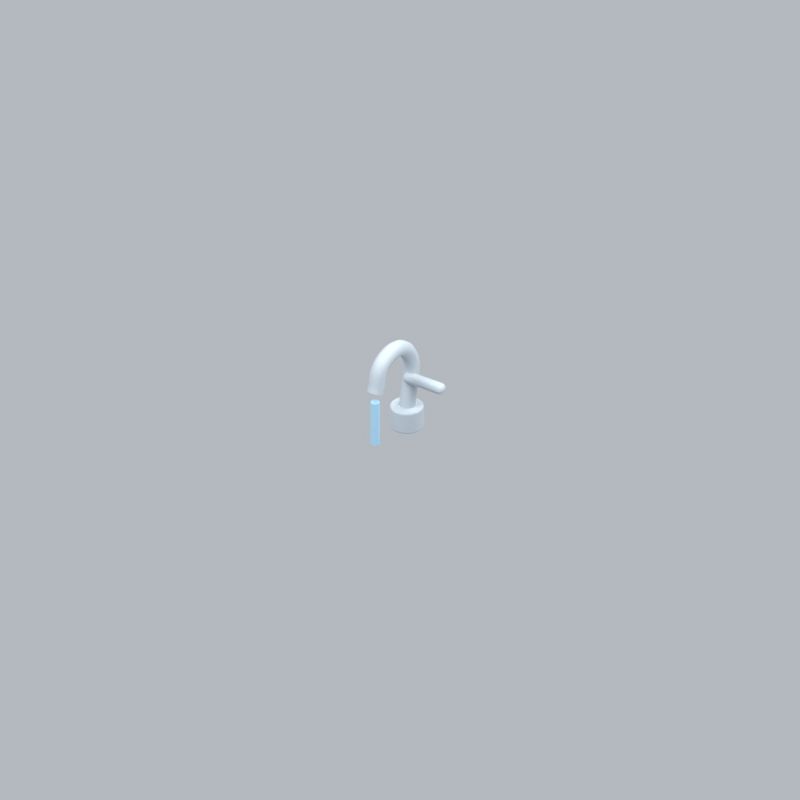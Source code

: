 # Source: bathroomWcTapAni.blend  (saved by Blender 5.2.45; exported with 4.5.12 LTS)
import bpy
from mathutils import Matrix  # noqa: F401  (used for matrix-valued properties, if any)

bpy.ops.wm.read_factory_settings(use_empty=True)
scene = bpy.context.scene
scene.name = 'Scene'

# ---- collections
col_collection = bpy.data.collections.new('Collection'); scene.collection.children.link(col_collection)

# ---- materials (node trees are filled in below, after node groups)
mat_silver = bpy.data.materials.new('silver')
mat_silver.diffuse_color = (0.5029, 0.5711, 0.624, 1.0)
mat_blue = bpy.data.materials.new('blue')
mat_blue.diffuse_color = (0.3968, 0.6654, 0.8714, 1.0)

# ---- material node trees
mat_silver.use_nodes = True; mat_silver.node_tree.nodes.clear()
_N = mat_silver.node_tree.nodes; _L = mat_silver.node_tree.links
n0 = _N.new('ShaderNodeBsdfPrincipled'); n0.name = 'Principled BSDF'; n0.location = (-200, 100)
n0.inputs[0].default_value = (0.5029, 0.5711, 0.624, 1.0)
n0.inputs[2].default_value = 0.72
n0.inputs[10].default_value = 0.005
n1 = _N.new('ShaderNodeOutputMaterial'); n1.name = 'Material Output'; n1.location = (200, 100)
_L.new(n0.outputs[0], n1.inputs[0])
n1.is_active_output = True
mat_blue.use_nodes = True; mat_blue.node_tree.nodes.clear()
_N = mat_blue.node_tree.nodes; _L = mat_blue.node_tree.links
n0 = _N.new('ShaderNodeBsdfPrincipled'); n0.name = 'Principled BSDF'; n0.location = (-200, 100)
n0.inputs[0].default_value = (0.3968, 0.6654, 0.8714, 1.0)
n0.inputs[2].default_value = 0.72
n0.inputs[10].default_value = 0.005
n1 = _N.new('ShaderNodeOutputMaterial'); n1.name = 'Material Output'; n1.location = (200, 100)
_L.new(n0.outputs[0], n1.inputs[0])
n1.is_active_output = True

# ---- world
world_world = bpy.data.worlds.new('World'); scene.world = world_world
world_world.use_nodes = True; world_world.node_tree.nodes.clear()
_N = world_world.node_tree.nodes; _L = world_world.node_tree.links
n0 = _N.new('ShaderNodeOutputWorld'); n0.name = 'World Output'; n0.location = (200, 100)
n1 = _N.new('ShaderNodeBackground'); n1.name = 'Background'; n1.location = (-200, 100)
n1.inputs[0].default_value = (0.65, 0.69, 0.74, 1.0)
n1.inputs[1].default_value = 0.7
_L.new(n1.outputs[0], n0.inputs[0])
n0.is_active_output = True
world_world.color = (0.3, 0.3, 0.3)
world_world.sun_shadow_jitter_overblur = 0.0

# ---- cameras
cam_camera_185 = bpy.data.cameras.new('Camera.185')
cam_camera_185.type = 'ORTHO'
cam_camera_185.ortho_scale = 4.194

# ---- lights
light_area_552 = bpy.data.lights.new('Area.552', 'AREA')
light_area_552.energy = 500.0
light_area_552.shape = 'DISK'
light_area_552.size = 5.0
light_area_552.size_y = 1.0
light_area_553 = bpy.data.lights.new('Area.553', 'AREA')
light_area_553.energy = 180.0
light_area_553.shape = 'DISK'
light_area_553.size = 4.0
light_area_553.size_y = 1.0
light_area_554 = bpy.data.lights.new('Area.554', 'AREA')
light_area_554.energy = 300.0
light_area_554.shape = 'DISK'
light_area_554.size = 4.0
light_area_554.size_y = 1.0

# ---- meshes
me_cylinder_131 = bpy.data.meshes.new('Cylinder.131')
me_cylinder_131.from_pydata([(0.0, 0.09, -0.065), (0.0, 0.09, 0.065), (0.01756, 0.08827, -0.065), (0.01756, 0.08827, 0.065), (0.03444, 0.08315, -0.065), (0.03444, 0.08315, 0.065), (0.05, 0.07483, -0.065), (0.05, 0.07483, 0.065), (0.06364, 0.06364, -0.065), (0.06364, 0.06364, 0.065), (0.07483, 0.05, -0.065), (0.07483, 0.05, 0.065), (0.08315, 0.03444, -0.065), (0.08315, 0.03444, 0.065), (0.08827, 0.01756, -0.065), (0.08827, 0.01756, 0.065), (0.09, 0.0, -0.065), (0.09, 0.0, 0.065), (0.08827, -0.01756, -0.065), (0.08827, -0.01756, 0.065), (0.08315, -0.03444, -0.065), (0.08315, -0.03444, 0.065), (0.07483, -0.05, -0.065), (0.07483, -0.05, 0.065), (0.06364, -0.06364, -0.065), (0.06364, -0.06364, 0.065), (0.05, -0.07483, -0.065), (0.05, -0.07483, 0.065), (0.03444, -0.08315, -0.065), (0.03444, -0.08315, 0.065), (0.01756, -0.08827, -0.065), (0.01756, -0.08827, 0.065), (0.0, -0.09, -0.065), (0.0, -0.09, 0.065), (-0.01756, -0.08827, -0.065), (-0.01756, -0.08827, 0.065), (-0.03444, -0.08315, -0.065), (-0.03444, -0.08315, 0.065), (-0.05, -0.07483, -0.065), (-0.05, -0.07483, 0.065), (-0.06364, -0.06364, -0.065), (-0.06364, -0.06364, 0.065), (-0.07483, -0.05, -0.065), (-0.07483, -0.05, 0.065), (-0.08315, -0.03444, -0.065), (-0.08315, -0.03444, 0.065), (-0.08827, -0.01756, -0.065), (-0.08827, -0.01756, 0.065), (-0.09, 0.0, -0.065), (-0.09, 0.0, 0.065), (-0.08827, 0.01756, -0.065), (-0.08827, 0.01756, 0.065), (-0.08315, 0.03444, -0.065), (-0.08315, 0.03444, 0.065), (-0.07483, 0.05, -0.065), (-0.07483, 0.05, 0.065), (-0.06364, 0.06364, -0.065), (-0.06364, 0.06364, 0.065), (-0.05, 0.07483, -0.065), (-0.05, 0.07483, 0.065), (-0.03444, 0.08315, -0.065), (-0.03444, 0.08315, 0.065), (-0.01756, 0.08827, -0.065), (-0.01756, 0.08827, 0.065)], [], [(0, 1, 3, 2), (2, 3, 5, 4), (4, 5, 7, 6), (6, 7, 9, 8), (8, 9, 11, 10), (10, 11, 13, 12), (12, 13, 15, 14), (14, 15, 17, 16), (16, 17, 19, 18), (18, 19, 21, 20), (20, 21, 23, 22), (22, 23, 25, 24), (24, 25, 27, 26), (26, 27, 29, 28), (28, 29, 31, 30), (30, 31, 33, 32), (32, 33, 35, 34), (34, 35, 37, 36), (36, 37, 39, 38), (38, 39, 41, 40), (40, 41, 43, 42), (42, 43, 45, 44), (44, 45, 47, 46), (46, 47, 49, 48), (48, 49, 51, 50), (50, 51, 53, 52), (52, 53, 55, 54), (54, 55, 57, 56), (56, 57, 59, 58), (58, 59, 61, 60), (3, 1, 63, 61, 59, 57, 55, 53, 51, 49, 47, 45, 43, 41, 39, 37, 35, 33, 31, 29, 27, 25, 23, 21, 19, 17, 15, 13, 11, 9, 7, 5), (60, 61, 63, 62), (62, 63, 1, 0), (0, 2, 4, 6, 8, 10, 12, 14, 16, 18, 20, 22, 24, 26, 28, 30, 32, 34, 36, 38, 40, 42, 44, 46, 48, 50, 52, 54, 56, 58, 60, 62)])
_uv = me_cylinder_131.uv_layers.new(name='UVMap')
_uv.uv.foreach_set('vector', [1.0, 0.5, 1.0, 1.0, 0.9688, 1.0, 0.9688, 0.5, 0.9688, 0.5, 0.9688, 1.0, 0.9375, 1.0, 0.9375, 0.5, 0.9375, 0.5, 0.9375, 1.0, 0.9062, 1.0, 0.9062, 0.5, 0.9062, 0.5, 0.9062, 1.0, 0.875, 1.0, 0.875, 0.5, 0.875, 0.5, 0.875, 1.0, 0.8438, 1.0, 0.8438, 0.5, 0.8438, 0.5, 0.8438, 1.0, 0.8125, 1.0, 0.8125, 0.5, 0.8125, 0.5, 0.8125, 1.0, 0.7812, 1.0, 0.7812, 0.5, 0.7812, 0.5, 0.7812, 1.0, 0.75, 1.0, 0.75, 0.5, 0.75, 0.5, 0.75, 1.0, 0.7188, 1.0, 0.7188, 0.5, 0.7188, 0.5, 0.7188, 1.0, 0.6875, 1.0, 0.6875, 0.5, 0.6875, 0.5, 0.6875, 1.0, 0.6562, 1.0, 0.6562, 0.5, 0.6562, 0.5, 0.6562, 1.0, 0.625, 1.0, 0.625, 0.5, 0.625, 0.5, 0.625, 1.0, 0.5938, 1.0, 0.5938, 0.5, 0.5938, 0.5, 0.5938, 1.0, 0.5625, 1.0, 0.5625, 0.5, 0.5625, 0.5, 0.5625, 1.0, 0.5312, 1.0, 0.5312, 0.5, 0.5312, 0.5, 0.5312, 1.0, 0.5, 1.0, 0.5, 0.5, 0.5, 0.5, 0.5, 1.0, 0.4688, 1.0, 0.4688, 0.5, 0.4688, 0.5, 0.4688, 1.0, 0.4375, 1.0, 0.4375, 0.5, 0.4375, 0.5, 0.4375, 1.0, 0.4062, 1.0, 0.4062, 0.5, 0.4062, 0.5, 0.4062, 1.0, 0.375, 1.0, 0.375, 0.5, 0.375, 0.5, 0.375, 1.0, 0.3438, 1.0, 0.3438, 0.5, 0.3438, 0.5, 0.3438, 1.0, 0.3125, 1.0, 0.3125, 0.5, 0.3125, 0.5, 0.3125, 1.0, 0.2812, 1.0, 0.2812, 0.5, 0.2812, 0.5, 0.2812, 1.0, 0.25, 1.0, 0.25, 0.5, 0.25, 0.5, 0.25, 1.0, 0.2188, 1.0, 0.2188, 0.5, 0.2188, 0.5, 0.2188, 1.0, 0.1875, 1.0, 0.1875, 0.5, 0.1875, 0.5, 0.1875, 1.0, 0.1562, 1.0, 0.1562, 0.5, 0.1562, 0.5, 0.1562, 1.0, 0.125, 1.0, 0.125, 0.5, 0.125, 0.5, 0.125, 1.0, 0.09375, 1.0, 0.09375, 0.5, 0.09375, 0.5, 0.09375, 1.0, 0.0625, 1.0, 0.0625, 0.5, 0.2968, 0.4854, 0.25, 0.49, 0.2032, 0.4854, 0.1582, 0.4717, 0.1167, 0.4496, 0.08029, 0.4197, 0.05045, 0.3833, 0.02827, 0.3418, 0.01461, 0.2968, 0.01, 0.25, 0.01461, 0.2032, 0.02827, 0.1582, 0.05045, 0.1167, 0.08029, 0.08029, 0.1167, 0.05045, 0.1582, 0.02827, 0.2032, 0.01461, 0.25, 0.01, 0.2968, 0.01461, 0.3418, 0.02827, 0.3833, 0.05045, 0.4197, 0.08029, 0.4496, 0.1167, 0.4717, 0.1582, 0.4854, 0.2032, 0.49, 0.25, 0.4854, 0.2968, 0.4717, 0.3418, 0.4496, 0.3833, 0.4197, 0.4197, 0.3833, 0.4496, 0.3418, 0.4717, 0.0625, 0.5, 0.0625, 1.0, 0.03125, 1.0, 0.03125, 0.5, 0.03125, 0.5, 0.03125, 1.0, 0.0, 1.0, 0.0, 0.5, 0.75, 0.49, 0.7968, 0.4854, 0.8418, 0.4717, 0.8833, 0.4496, 0.9197, 0.4197, 0.9496, 0.3833, 0.9717, 0.3418, 0.9854, 0.2968, 0.99, 0.25, 0.9854, 0.2032, 0.9717, 0.1582, 0.9496, 0.1167, 0.9197, 0.08029, 0.8833, 0.05045, 0.8418, 0.02827, 0.7968, 0.01461, 0.75, 0.01, 0.7032, 0.01461, 0.6582, 0.02827, 0.6167, 0.05045, 0.5803, 0.08029, 0.5504, 0.1167, 0.5283, 0.1582, 0.5146, 0.2032, 0.51, 0.25, 0.5146, 0.2968, 0.5283, 0.3418, 0.5504, 0.3833, 0.5803, 0.4197, 0.6167, 0.4496, 0.6582, 0.4717, 0.7032, 0.4854])
me_cylinder_131.materials.append(mat_silver)
me_cylinder_131.update()
me_cube_795 = bpy.data.meshes.new('Cube.795')
me_cube_795.from_pydata([(-0.125, -0.0325, -0.0275), (-0.125, -0.0325, 0.0275), (-0.125, 0.0325, -0.0275), (-0.125, 0.0325, 0.0275), (0.125, -0.0325, -0.0275), (0.125, -0.0325, 0.0275), (0.125, 0.0325, -0.0275), (0.125, 0.0325, 0.0275)], [], [(0, 1, 3, 2), (2, 3, 7, 6), (6, 7, 5, 4), (4, 5, 1, 0), (2, 6, 4, 0), (7, 3, 1, 5)])
_uv = me_cube_795.uv_layers.new(name='UVMap')
_uv.uv.foreach_set('vector', [0.375, 0.0, 0.625, 0.0, 0.625, 0.25, 0.375, 0.25, 0.375, 0.25, 0.625, 0.25, 0.625, 0.5, 0.375, 0.5, 0.375, 0.5, 0.625, 0.5, 0.625, 0.75, 0.375, 0.75, 0.375, 0.75, 0.625, 0.75, 0.625, 1.0, 0.375, 1.0, 0.125, 0.5, 0.375, 0.5, 0.375, 0.75, 0.125, 0.75, 0.625, 0.5, 0.875, 0.5, 0.875, 0.75, 0.625, 0.75])
me_cube_795.materials.append(mat_silver)
me_cube_795.update()

# ---- curves / text
cu_curved_tap_005 = bpy.data.curves.new('Curved tap.005', 'CURVE')
cu_curved_tap_005.dimensions = '3D'
_sp = cu_curved_tap_005.splines.new('BEZIER'); _sp.bezier_points.add(3)
_sp.bezier_points.foreach_set('co', [0.0, 0.0, 0.1, 0.0, 0.0, 0.5, 0.0, -0.23, 0.55, 0.0, -0.3, 0.4])
_sp.bezier_points.foreach_set('handle_left', [0.0, 0.0, -0.05616, 0.0, 0.098, 0.3784, 0.0, -0.1477, 0.5908, 0.0, -0.2727, 0.4586])
_sp.bezier_points.foreach_set('handle_right', [0.0, 0.0, 0.2562, 0.0, -0.05766, 0.5715, 0.0, -0.2879, 0.5213, 0.0, -0.3273, 0.3414])
for _p, _l, _r in zip(_sp.bezier_points, ['AUTO', 'AUTO', 'AUTO', 'AUTO'], ['AUTO', 'AUTO', 'AUTO', 'AUTO']): _p.handle_left_type = _l; _p.handle_right_type = _r
cu_curved_tap_005.materials.append(mat_silver)
cu_curved_tap_005.bevel_resolution = 3
cu_curved_tap_005.bevel_depth = 0.044
cu_curved_tap_005.fill_mode = 'FULL'
cu_curved_tap_005.use_fill_caps = True
cu_flowing_water = bpy.data.curves.new('Flowing water', 'CURVE')
cu_flowing_water.dimensions = '3D'
_sp = cu_flowing_water.splines.new('BEZIER'); _sp.bezier_points.add(1)
_sp.bezier_points.foreach_set('co', [0.0, -0.3, 0.4, 0.0, -0.3, 0.1])
_sp.bezier_points.foreach_set('handle_left', [0.0, -0.3, 0.5171, 0.0, -0.3, 0.2171])
_sp.bezier_points.foreach_set('handle_right', [0.0, -0.3, 0.2829, 0.0, -0.3, -0.01712])
for _p, _l, _r in zip(_sp.bezier_points, ['AUTO', 'AUTO'], ['AUTO', 'AUTO']): _p.handle_left_type = _l; _p.handle_right_type = _r
cu_flowing_water.materials.append(mat_blue)
cu_flowing_water.bevel_resolution = 3
cu_flowing_water.bevel_depth = 0.025
cu_flowing_water.fill_mode = 'FULL'
cu_flowing_water.use_fill_caps = True

# ---- objects
ob_fixed_isometric_camera = bpy.data.objects.new('Fixed isometric camera', cam_camera_185)
ob_warm_key = bpy.data.objects.new('Warm key', light_area_552)
ob_fill = bpy.data.objects.new('Fill', light_area_553)
ob_rim = bpy.data.objects.new('Rim', light_area_554)
ob_tap_base = bpy.data.objects.new('Tap base', me_cylinder_131)
ob_curved_tap = bpy.data.objects.new('Curved tap', cu_curved_tap_005)
ob_tap_lever = bpy.data.objects.new('Tap lever', me_cube_795)
ob_flowing_water = bpy.data.objects.new('Flowing water', cu_flowing_water)
ob_bathroomwctapani_orientation = bpy.data.objects.new('bathroomWcTapAni orientation', None)

# ---- transforms, parenting, visibility, modifiers, constraints
ob_fixed_isometric_camera.location = (6.028, -9.107, 7.262)
ob_fixed_isometric_camera.rotation_euler = (0.9964, 2.214e-08, 0.588)
ob_warm_key.location = (-3.0, -4.0, 7.0)
ob_warm_key.rotation_euler = (0.6947, -4.874e-08, -0.6435)
ob_fill.location = (4.0, -1.0, 4.0)
ob_fill.rotation_euler = (0.9418, 9.221e-09, 1.326)
ob_rim.location = (1.0, 4.0, 6.0)
ob_rim.rotation_euler = (0.6896, -5.112e-08, 2.897)
ob_tap_base.parent = ob_bathroomwctapani_orientation
ob_tap_base.location = (0.0, 0.0, 0.1)
_m = ob_tap_base.modifiers.new('Soft rim', 'BEVEL')
_m.width = 0.0126
_m.width_pct = 0.0126
_m.segments = 3
_m = ob_tap_base.modifiers.new('Weighted normals', 'WEIGHTED_NORMAL')
ob_curved_tap.parent = ob_bathroomwctapani_orientation
ob_curved_tap.location = (0.0, 0.0, 0.0)
ob_tap_lever.parent = ob_bathroomwctapani_orientation
ob_tap_lever.location = (0.11, 0.0, 0.34)
_m = ob_tap_lever.modifiers.new('Rounded edges', 'BEVEL')
_m.width = 0.02475
_m.width_pct = 0.02475
_m.segments = 3
_m = ob_tap_lever.modifiers.new('Weighted normals', 'WEIGHTED_NORMAL')
ob_flowing_water.parent = ob_bathroomwctapani_orientation
ob_flowing_water.location = (0.0, 0.0, 0.0)
ob_flowing_water.scale = (1.0, 1.0, 0.8586)
ob_bathroomwctapani_orientation.location = (0.0, 0.0, 0.0)

# ---- collection membership
col_collection.objects.link(ob_fixed_isometric_camera)
col_collection.objects.link(ob_warm_key)
col_collection.objects.link(ob_fill)
col_collection.objects.link(ob_rim)
col_collection.objects.link(ob_tap_base)
col_collection.objects.link(ob_curved_tap)
col_collection.objects.link(ob_tap_lever)
col_collection.objects.link(ob_flowing_water)
col_collection.objects.link(ob_bathroomwctapani_orientation)

# ---- scene / render settings (as saved in the file)
scene.camera = ob_fixed_isometric_camera
scene.frame_start = 1; scene.frame_end = 8; scene.frame_set(8)
scene.render.engine = 'BLENDER_EEVEE_NEXT'
scene.render.resolution_x = 192
scene.render.resolution_y = 192
scene.render.fps = 12
scene.render.film_transparent = True
scene.render.bake_bias = 0.0
scene.render.bake_samples = 0
scene.render.compositor_device = 'GPU'
scene.eevee.taa_render_samples = 24
scene.eevee.use_volume_custom_range = False
scene.eevee.fast_gi_thickness_near = 0.1
scene.eevee.fast_gi_thickness_far = 0.0
scene.eevee.ray_tracing_options.screen_trace_thickness = 0.1
scene.view_settings.view_transform = 'Standard'
bpy.context.view_layer.update()
